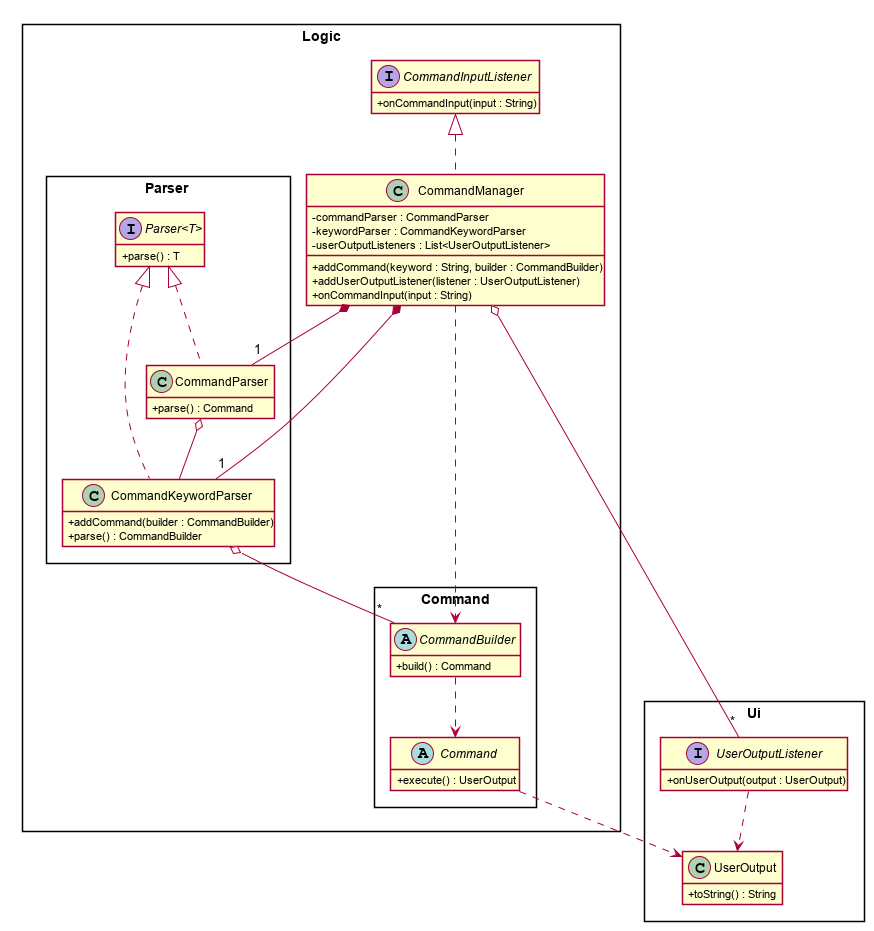

The diagram above was rendered by PlantUML. Its source (embedded in the PNG):
@startuml

hide empty members
skinparam boxPadding 100
skinparam classAttributeIconSize 0
skinparam genericDisplay old
skinparam packageStyle rectangle
skinparam shadowing false

package Logic {
    class CommandManager implements CommandInputListener {
        - commandParser : CommandParser
        - keywordParser : CommandKeywordParser
        - userOutputListeners : List<UserOutputListener>
        + addCommand(keyword : String, builder : CommandBuilder)
        + addUserOutputListener(listener : UserOutputListener)
        + onCommandInput(input : String)
    }

    package Parser {
        interface Parser<T> {
            + parse() : T
        }
        class CommandParser implements Parser {
            + parse() : Command
        }
        class CommandKeywordParser implements Parser {
            + addCommand(builder : CommandBuilder)
            + parse() : CommandBuilder
        }
    }

    package Command {
        abstract class Command {
            + execute() : UserOutput
        }
        abstract class CommandBuilder {
            + build() : Command
        }
        interface CommandInputListener {
            + onCommandInput(input : String)
        }
    }
}

package Ui {
    class UserOutput {
        + toString() : String
    }
    interface UserOutputListener {
        + onUserOutput(output : UserOutput)
    }
}

CommandManager *--"1" CommandParser
CommandManager *--"1" CommandKeywordParser
CommandManager o--"*" UserOutputListener
CommandManager ..>CommandBuilder

CommandParser o-- CommandKeywordParser
CommandKeywordParser o--"*" CommandBuilder

Command ..> UserOutput
CommandBuilder ..> Command

UserOutputListener ..> UserOutput
@enduml